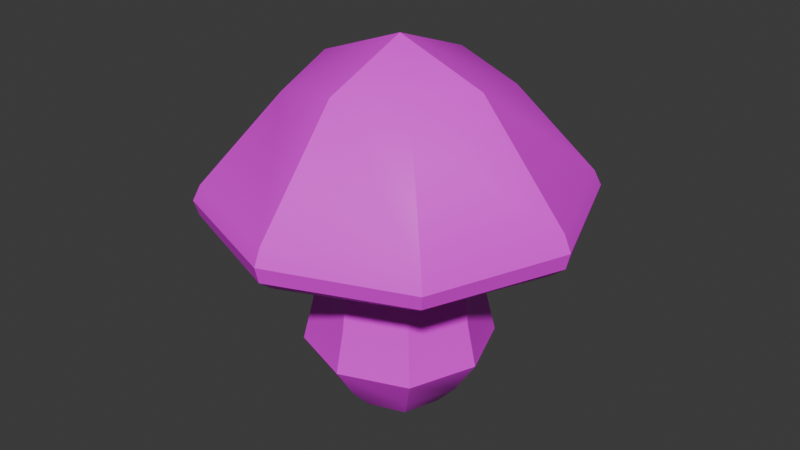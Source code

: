 # Source: mushroom.blend  (saved by Blender 5.2.44; exported with 4.5.12 LTS)
import bpy
from mathutils import Matrix  # noqa: F401  (used for matrix-valued properties, if any)

bpy.ops.wm.read_factory_settings(use_empty=True)
scene = bpy.context.scene
scene.name = 'Scene'

# ---- collections
col_mushroom = bpy.data.collections.new('mushroom'); scene.collection.children.link(col_mushroom)

# ---- images (referenced by path relative to the original .blend; pixels are not part of the script)
import os
ASSET_DIR = os.environ.get("B2B_ASSET_DIR", "")  # directory of the original .blend (textures are referenced by path, not embedded)
HERE = os.path.dirname(os.path.abspath(__file__))  # packed textures are extracted next to this script under _unpacked/

def load_image(name, relpath, width, height, colorspace="sRGB"):
    """Load a texture the original file referenced (path relative to the .blend, or extracted next to this script)."""
    p = next((c for c in (os.path.join(HERE, relpath), os.path.join(ASSET_DIR, relpath)) if relpath and os.path.exists(c)), "")
    if p:
        img = bpy.data.images.load(p, check_existing=True)
        img.name = name
    else:  # same state as the original file: an image datablock whose file is absent (Cycles renders it pink)
        img = bpy.data.images.new(name, width, height)
        img.source = "FILE"
        img.filepath = "//" + (relpath or name)
    img.colorspace_settings.name = colorspace
    return img
img_palette_png_001 = load_image('Palette.png.001', 'Palette.png', 1024, 1024, 'sRGB')

# ---- materials (node trees are filled in below, after node groups)
mat_material_001 = bpy.data.materials.new('Material.001')
mat_material_001.alpha_threshold = 0.0
mat_material_001.use_backface_culling_lightprobe_volume = False
mat_material_001.roughness = 0.5
mat_material_001.line_color = (0.0, 0.0, 0.0, 1.0)

# ---- material node trees
mat_material_001.use_nodes = True; mat_material_001.node_tree.nodes.clear()
_N = mat_material_001.node_tree.nodes; _L = mat_material_001.node_tree.links
n0 = _N.new('ShaderNodeOutputMaterial'); n0.name = 'Material Output'; n0.location = (200, 100)
n1 = _N.new('ShaderNodeBsdfPrincipled'); n1.name = 'Principled BSDF'; n1.location = (-200, 100)
n1.inputs[10].default_value = 0.005
n2 = _N.new('ShaderNodeTexImage'); n2.name = 'Image Texture'; n2.location = (-510, 189)
n2.image = img_palette_png_001
_L.new(n1.outputs[0], n0.inputs[0])
_L.new(n2.outputs[0], n1.inputs[0])
n0.is_active_output = True

# ---- world
world_world = bpy.data.worlds.new('World'); scene.world = world_world
world_world.use_nodes = True; world_world.node_tree.nodes.clear()
_N = world_world.node_tree.nodes; _L = world_world.node_tree.links
n0 = _N.new('ShaderNodeOutputWorld'); n0.name = 'World Output'; n0.location = (200, 100)
n1 = _N.new('ShaderNodeBackground'); n1.name = 'Background'; n1.location = (-200, 100)
n1.inputs[0].default_value = (0.05088, 0.05088, 0.05088, 1.0)
_L.new(n1.outputs[0], n0.inputs[0])
n0.is_active_output = True
world_world.color = (0.05088, 0.05088, 0.05088)
world_world.sun_shadow_jitter_overblur = 0.0

# ---- meshes
me_cube_025 = bpy.data.meshes.new('Cube.025')
me_cube_025.from_pydata([(0.03069, 0.02506, 0.1489), (0.03069, 0.02506, 0.08124), (0.03069, -0.04264, 0.1489), (0.03069, -0.04264, 0.08124), (-0.03701, 0.02506, 0.1489), (-0.03701, 0.02506, 0.08124), (-0.03701, -0.04264, 0.1489), (-0.03701, -0.04264, 0.08124), (-0.04442, -0.008789, 0.07382), (-0.003159, 0.03247, 0.07382), (-0.003159, -0.05005, 0.1564), (0.0381, -0.008789, 0.1564), (-0.003159, -0.05005, 0.07382), (-0.04442, -0.008789, 0.1564), (-0.003159, 0.03247, 0.1564), (0.0381, -0.008789, 0.07382), (-0.003159, -0.008789, 0.1719), (-0.003159, -0.008789, 0.1169), (0.05166, 0.04603, 0.09077), (0.05569, 0.05006, 0.109), (0.05661, 0.05098, 0.09522), (0.05809, 0.05246, 0.1019), (-0.06201, -0.06763, 0.109), (-0.05798, -0.06361, 0.09077), (-0.0644, -0.07003, 0.1019), (-0.06293, -0.06856, 0.09522), (0.05166, -0.06361, 0.09077), (0.05569, -0.06763, 0.109), (0.05661, -0.06856, 0.09522), (0.05809, -0.07003, 0.1019), (-0.06201, 0.05006, 0.109), (-0.05798, 0.04603, 0.09077), (-0.0644, 0.05246, 0.1019), (-0.06293, 0.05098, 0.09522), (-0.003159, -0.08997, 0.1092), (-0.003159, -0.08497, 0.08922), (-0.003159, -0.0933, 0.1018), (-0.003159, -0.09147, 0.09446), (-0.08434, -0.008789, 0.1092), (-0.07934, -0.008789, 0.08922), (-0.08767, -0.008789, 0.1018), (-0.08584, -0.008789, 0.09446), (0.07802, -0.008789, 0.1092), (0.07302, -0.008789, 0.08922), (0.08135, -0.008789, 0.1018), (0.07952, -0.008789, 0.09446), (-0.003159, 0.07239, 0.1092), (-0.003159, 0.06739, 0.08922), (-0.003159, 0.07572, 0.1018), (-0.003159, 0.07389, 0.09446), (-0.02111, -0.02674, 0.006453), (-0.02111, -0.02674, 0.1123), (-0.02111, 0.00916, 0.006453), (-0.02111, 0.00916, 0.1123), (0.01479, -0.02674, 0.006453), (0.01479, -0.02674, 0.1123), (0.01479, 0.00916, 0.006453), (0.01479, 0.00916, 0.1123), (-0.03376, -0.03939, 0.03187), (-0.02836, -0.03399, 0.07422), (-0.02836, 0.01641, 0.07422), (-0.03376, 0.02181, 0.03187), (0.02204, 0.01641, 0.07422), (0.02744, 0.02181, 0.03187), (0.02204, -0.03399, 0.07422), (0.02744, -0.03939, 0.03187), (-0.02504, -0.008789, 0.004729), (-0.02607, -0.0317, 0.09756), (-0.02504, -0.008789, 0.1152), (-0.02607, 0.01412, 0.01554), (-0.003159, 0.01309, 0.004729), (-0.003159, 0.01309, 0.1152), (0.01975, 0.01412, 0.01554), (0.01872, -0.008789, 0.004729), (0.01872, -0.008789, 0.1152), (0.01975, -0.0317, 0.01554), (-0.003159, -0.03067, 0.004729), (-0.003159, -0.03067, 0.1152), (-0.02607, -0.0317, 0.01554), (-0.03038, -0.03601, 0.05168), (-0.02607, 0.01412, 0.09756), (-0.03038, 0.01843, 0.05168), (0.01975, 0.01412, 0.09756), (0.02406, 0.01843, 0.05168), (0.01975, -0.0317, 0.09756), (0.02406, -0.03601, 0.05168), (-0.003159, -0.05087, 0.03187), (-0.003159, -0.04344, 0.07422), (0.03892, -0.008789, 0.03187), (0.03149, -0.008789, 0.07422), (-0.003159, 0.03329, 0.03187), (-0.003159, 0.02586, 0.07422), (-0.04524, -0.008789, 0.03187), (-0.03781, -0.008789, 0.07422), (-0.03468, -0.008789, 0.09785), (-0.003159, 0.02273, 0.09785), (0.02836, -0.008789, 0.09785), (-0.003159, -0.04031, 0.09785), (-0.003159, -0.008789, 0.001111), (-0.003159, -0.008789, 0.1214), (-0.003159, -0.04031, 0.01537), (-0.003159, -0.04621, 0.05168), (0.02836, -0.008789, 0.01537), (0.03427, -0.008789, 0.05168), (-0.003159, 0.02273, 0.01537), (-0.003159, 0.02864, 0.05168), (-0.03468, -0.008789, 0.01537), (-0.04058, -0.008789, 0.05168)], [], [(0, 14, 16, 11), (14, 4, 13, 16), (16, 13, 6, 10), (11, 16, 10, 2), (5, 9, 17, 8), (9, 1, 15, 17), (17, 15, 3, 12), (8, 17, 12, 7), (27, 34, 36, 29), (29, 36, 37, 28), (28, 37, 35, 26), (23, 35, 37, 25), (25, 37, 36, 24), (24, 36, 34, 22), (22, 38, 40, 24), (24, 40, 41, 25), (25, 41, 39, 23), (31, 39, 41, 33), (33, 41, 40, 32), (32, 40, 38, 30), (19, 42, 44, 21), (21, 44, 45, 20), (20, 45, 43, 18), (26, 43, 45, 28), (28, 45, 44, 29), (29, 44, 42, 27), (30, 46, 48, 32), (32, 48, 49, 33), (33, 49, 47, 31), (18, 47, 49, 20), (20, 49, 48, 21), (21, 48, 46, 19), (46, 14, 0, 19), (19, 0, 11, 42), (9, 47, 18, 1), (1, 18, 43, 15), (7, 23, 39, 8), (12, 35, 23, 7), (22, 6, 13, 38), (34, 10, 6, 22), (42, 11, 2, 27), (27, 2, 10, 34), (15, 43, 26, 3), (3, 26, 35, 12), (30, 4, 14, 46), (8, 39, 31, 5), (38, 13, 4, 30), (5, 31, 47, 9), (59, 67, 94, 93), (67, 51, 68, 94), (94, 68, 53, 80), (93, 94, 80, 60), (60, 80, 95, 91), (80, 53, 71, 95), (95, 71, 57, 82), (91, 95, 82, 62), (62, 82, 96, 89), (82, 57, 74, 96), (96, 74, 55, 84), (89, 96, 84, 64), (64, 84, 97, 87), (84, 55, 77, 97), (97, 77, 51, 67), (87, 97, 67, 59), (52, 70, 98, 66), (70, 56, 73, 98), (98, 73, 54, 76), (66, 98, 76, 50), (57, 71, 99, 74), (71, 53, 68, 99), (99, 68, 51, 77), (74, 99, 77, 55), (54, 75, 100, 76), (75, 65, 86, 100), (100, 86, 58, 78), (76, 100, 78, 50), (65, 85, 101, 86), (85, 64, 87, 101), (101, 87, 59, 79), (86, 101, 79, 58), (56, 72, 102, 73), (72, 63, 88, 102), (102, 88, 65, 75), (73, 102, 75, 54), (63, 83, 103, 88), (83, 62, 89, 103), (103, 89, 64, 85), (88, 103, 85, 65), (52, 69, 104, 70), (69, 61, 90, 104), (104, 90, 63, 72), (70, 104, 72, 56), (61, 81, 105, 90), (81, 60, 91, 105), (105, 91, 62, 83), (90, 105, 83, 63), (50, 78, 106, 66), (78, 58, 92, 106), (106, 92, 61, 69), (66, 106, 69, 52), (58, 79, 107, 92), (79, 59, 93, 107), (107, 93, 60, 81), (92, 107, 81, 61)])
me_cube_025.polygons.foreach_set('use_smooth', [True] * 104)
_k = set([(0, 19), (1, 9), (1, 15), (2, 27), (3, 12), (3, 15), (4, 30), (5, 8), (5, 9), (6, 22), (7, 8), (7, 12), (8, 17), (9, 17), (10, 16), (10, 34), (11, 16), (11, 42), (12, 17), (13, 16), (13, 38), (14, 16), (14, 46), (15, 17), (19, 21), (20, 21), (20, 45), (20, 49), (21, 44), (21, 48), (22, 24), (24, 25), (24, 36), (24, 40), (25, 37), (25, 41), (27, 29), (28, 29), (28, 37), (28, 45), (29, 36), (29, 44), (30, 32), (32, 33), (32, 40), (32, 48), (33, 41), (33, 49), (34, 36), (36, 37), (38, 40), (40, 41), (42, 44), (44, 45), (46, 48), (48, 49), (50, 66), (50, 76), (50, 78), (51, 67), (51, 68), (51, 77), (52, 66), (52, 69), (52, 70), (53, 68), (53, 71), (53, 80), (54, 73), (54, 75), (54, 76), (55, 74), (55, 77), (55, 84), (56, 70), (56, 72), (56, 73), (57, 71), (57, 74), (57, 82), (58, 78), (58, 79), (58, 86), (58, 92), (59, 67), (59, 79), (60, 80), (60, 81), (61, 69), (61, 81), (61, 90), (61, 92), (62, 82), (62, 83), (63, 72), (63, 83), (63, 88), (63, 90), (64, 84), (64, 85), (65, 75), (65, 85), (65, 86), (65, 88), (68, 94), (71, 95), (74, 96), (77, 97), (86, 100), (86, 101), (87, 97), (87, 101), (88, 102), (88, 103), (89, 96), (89, 103), (90, 104), (90, 105), (91, 95), (91, 105), (92, 106), (92, 107), (93, 94), (93, 107)])
me_cube_025.attributes.new('sharp_edge', 'BOOLEAN', 'EDGE').data.foreach_set('value', [ (min(e.vertices), max(e.vertices)) in _k for e in me_cube_025.edges])
_uv = me_cube_025.uv_layers.new(name='UVMap')
_uv.uv.foreach_set('vector', [0.4964, 0.3721, 0.5079, 0.3721, 0.5079, 0.3835, 0.4964, 0.3835, 0.5079, 0.3721, 0.5193, 0.3721, 0.5193, 0.3835, 0.5079, 0.3835, 0.5079, 0.3835, 0.5193, 0.3835, 0.5193, 0.395, 0.5079, 0.395, 0.4964, 0.3835, 0.5079, 0.3835, 0.5079, 0.395, 0.4964, 0.395, 0.4507, 0.3721, 0.4622, 0.3721, 0.4622, 0.3835, 0.4507, 0.3835, 0.4622, 0.3721, 0.4736, 0.3721, 0.4736, 0.3835, 0.4622, 0.3835, 0.4622, 0.3835, 0.4736, 0.3835, 0.4736, 0.395, 0.4622, 0.395, 0.4507, 0.3835, 0.4622, 0.3835, 0.4622, 0.395, 0.4507, 0.395, 0.4878, 0.395, 0.4875, 0.4064, 0.4863, 0.4064, 0.4865, 0.395, 0.4865, 0.395, 0.4863, 0.4064, 0.4831, 0.4064, 0.4828, 0.395, 0.4828, 0.395, 0.4831, 0.4064, 0.4814, 0.4064, 0.4809, 0.395, 0.4809, 0.4178, 0.4814, 0.4064, 0.4831, 0.4064, 0.4828, 0.4178, 0.4828, 0.4178, 0.4831, 0.4064, 0.4863, 0.4064, 0.4865, 0.4177, 0.4865, 0.4177, 0.4863, 0.4064, 0.4875, 0.4064, 0.4878, 0.4178, 0.4878, 0.3264, 0.4875, 0.3378, 0.4863, 0.3378, 0.4865, 0.3266, 0.4865, 0.3266, 0.4863, 0.3378, 0.4831, 0.3378, 0.4828, 0.3265, 0.4828, 0.3265, 0.4831, 0.3378, 0.4814, 0.3378, 0.4809, 0.3264, 0.4809, 0.3493, 0.4814, 0.3378, 0.4831, 0.3378, 0.4828, 0.3493, 0.4828, 0.3493, 0.4831, 0.3378, 0.4863, 0.3378, 0.4865, 0.3493, 0.4865, 0.3493, 0.4863, 0.3378, 0.4875, 0.3378, 0.4878, 0.3493, 0.4878, 0.3721, 0.4875, 0.3835, 0.4863, 0.3835, 0.4865, 0.3721, 0.4865, 0.3721, 0.4863, 0.3835, 0.4831, 0.3835, 0.4828, 0.3721, 0.4828, 0.3721, 0.4831, 0.3835, 0.4814, 0.3835, 0.4809, 0.3721, 0.4809, 0.395, 0.4814, 0.3835, 0.4831, 0.3835, 0.4828, 0.395, 0.4828, 0.395, 0.4831, 0.3835, 0.4863, 0.3835, 0.4865, 0.395, 0.4865, 0.395, 0.4863, 0.3835, 0.4875, 0.3835, 0.4878, 0.395, 0.4878, 0.3493, 0.4875, 0.3607, 0.4863, 0.3607, 0.4865, 0.3493, 0.4865, 0.3493, 0.4863, 0.3607, 0.4831, 0.3607, 0.4828, 0.3493, 0.4828, 0.3493, 0.4831, 0.3607, 0.4814, 0.3607, 0.4809, 0.3493, 0.4809, 0.3721, 0.4814, 0.3607, 0.4831, 0.3607, 0.4828, 0.3721, 0.4828, 0.3721, 0.4831, 0.3607, 0.4863, 0.3607, 0.4865, 0.3721, 0.4865, 0.3721, 0.4863, 0.3607, 0.4875, 0.3607, 0.4878, 0.3721, 0.4875, 0.3607, 0.4964, 0.3607, 0.4964, 0.3721, 0.4878, 0.3721, 0.4878, 0.3721, 0.4964, 0.3721, 0.4964, 0.3835, 0.4875, 0.3835, 0.4736, 0.3607, 0.4814, 0.3607, 0.4809, 0.3721, 0.4736, 0.3721, 0.4736, 0.3721, 0.4809, 0.3721, 0.4814, 0.3835, 0.4736, 0.3835, 0.4736, 0.3264, 0.4809, 0.3264, 0.4814, 0.3378, 0.4736, 0.3378, 0.4736, 0.4064, 0.4814, 0.4064, 0.4809, 0.4178, 0.4736, 0.4178, 0.4878, 0.3264, 0.4964, 0.3264, 0.4964, 0.3378, 0.4875, 0.3378, 0.4875, 0.4064, 0.4964, 0.4064, 0.4964, 0.4178, 0.4878, 0.4178, 0.4875, 0.3835, 0.4964, 0.3835, 0.4964, 0.395, 0.4878, 0.395, 0.4878, 0.395, 0.4964, 0.395, 0.4964, 0.4064, 0.4875, 0.4064, 0.4736, 0.3835, 0.4814, 0.3835, 0.4809, 0.395, 0.4736, 0.395, 0.4736, 0.395, 0.4809, 0.395, 0.4814, 0.4064, 0.4736, 0.4064, 0.4878, 0.3493, 0.4964, 0.3493, 0.4964, 0.3607, 0.4875, 0.3607, 0.4736, 0.3378, 0.4814, 0.3378, 0.4809, 0.3493, 0.4736, 0.3493, 0.4875, 0.3378, 0.4964, 0.3378, 0.4964, 0.3493, 0.4878, 0.3493, 0.4736, 0.3493, 0.4809, 0.3493, 0.4814, 0.3607, 0.4736, 0.3607, 0.7833, 0.1855, 0.7886, 0.1855, 0.7887, 0.1982, 0.7836, 0.1982, 0.7886, 0.1855, 0.794, 0.1855, 0.794, 0.1982, 0.7887, 0.1982, 0.7887, 0.1982, 0.794, 0.1982, 0.794, 0.211, 0.7887, 0.211, 0.7836, 0.1982, 0.7887, 0.1982, 0.7887, 0.211, 0.7837, 0.211, 0.7837, 0.211, 0.7887, 0.211, 0.7887, 0.2237, 0.7837, 0.2237, 0.7887, 0.211, 0.794, 0.211, 0.794, 0.2237, 0.7887, 0.2237, 0.7887, 0.2237, 0.794, 0.2237, 0.794, 0.2364, 0.7887, 0.2364, 0.7837, 0.2237, 0.7887, 0.2237, 0.7887, 0.2364, 0.7837, 0.2364, 0.7837, 0.2364, 0.7887, 0.2364, 0.7889, 0.2491, 0.7837, 0.2491, 0.7887, 0.2364, 0.794, 0.2364, 0.796, 0.2491, 0.7889, 0.2491, 0.7889, 0.2491, 0.796, 0.2491, 0.794, 0.2618, 0.7887, 0.2618, 0.7837, 0.2491, 0.7889, 0.2491, 0.7887, 0.2618, 0.7837, 0.2618, 0.7837, 0.2618, 0.7887, 0.2618, 0.7887, 0.2745, 0.7836, 0.2745, 0.7887, 0.2618, 0.794, 0.2618, 0.794, 0.2745, 0.7887, 0.2745, 0.7887, 0.2745, 0.794, 0.2745, 0.794, 0.2872, 0.7886, 0.2872, 0.7836, 0.2745, 0.7887, 0.2745, 0.7886, 0.2872, 0.7833, 0.2872, 0.7431, 0.2364, 0.7558, 0.2364, 0.7556, 0.2491, 0.7431, 0.2491, 0.7558, 0.2364, 0.7685, 0.2364, 0.7659, 0.2491, 0.7556, 0.2491, 0.7556, 0.2491, 0.7659, 0.2491, 0.7685, 0.2618, 0.7558, 0.2618, 0.7431, 0.2491, 0.7556, 0.2491, 0.7558, 0.2618, 0.7431, 0.2618, 0.794, 0.2364, 0.8067, 0.2364, 0.8069, 0.2491, 0.796, 0.2491, 0.8067, 0.2364, 0.8194, 0.2364, 0.8194, 0.2491, 0.8069, 0.2491, 0.8069, 0.2491, 0.8194, 0.2491, 0.8194, 0.2618, 0.8067, 0.2618, 0.796, 0.2491, 0.8069, 0.2491, 0.8067, 0.2618, 0.794, 0.2618, 0.4829, 0.3894, 0.4885, 0.3894, 0.4887, 0.4021, 0.4855, 0.4021, 0.6289, 0.3947, 0.6325, 0.3947, 0.6324, 0.4074, 0.629, 0.4074, 0.629, 0.4074, 0.6324, 0.4074, 0.6321, 0.4201, 0.629, 0.4201, 0.4855, 0.4021, 0.4887, 0.4021, 0.4887, 0.4148, 0.4855, 0.4148, 0.7752, 0.2618, 0.7792, 0.2618, 0.7791, 0.2745, 0.7752, 0.2745, 0.7792, 0.2618, 0.7837, 0.2618, 0.7836, 0.2745, 0.7791, 0.2745, 0.7791, 0.2745, 0.7836, 0.2745, 0.7833, 0.2872, 0.7791, 0.2872, 0.7752, 0.2745, 0.7791, 0.2745, 0.7791, 0.2872, 0.7748, 0.2872, 0.4855, 0.3639, 0.4887, 0.3639, 0.4887, 0.3766, 0.4855, 0.3766, 0.6289, 0.3693, 0.6325, 0.3693, 0.6325, 0.382, 0.6287, 0.382, 0.6287, 0.382, 0.6325, 0.382, 0.6325, 0.3947, 0.6289, 0.3947, 0.4855, 0.3766, 0.4887, 0.3766, 0.4885, 0.3894, 0.4829, 0.3894, 0.7752, 0.2364, 0.7792, 0.2364, 0.7792, 0.2491, 0.7752, 0.2491, 0.7792, 0.2364, 0.7837, 0.2364, 0.7837, 0.2491, 0.7792, 0.2491, 0.7792, 0.2491, 0.7837, 0.2491, 0.7837, 0.2618, 0.7792, 0.2618, 0.7752, 0.2491, 0.7792, 0.2491, 0.7792, 0.2618, 0.7752, 0.2618, 0.4855, 0.3385, 0.4887, 0.3385, 0.4887, 0.3512, 0.4855, 0.3512, 0.629, 0.3438, 0.6325, 0.3438, 0.6325, 0.3565, 0.629, 0.3565, 0.629, 0.3565, 0.6325, 0.3565, 0.6325, 0.3693, 0.6289, 0.3693, 0.4855, 0.3512, 0.4887, 0.3512, 0.4887, 0.3639, 0.4855, 0.3639, 0.7752, 0.211, 0.7792, 0.211, 0.7792, 0.2237, 0.7752, 0.2237, 0.7792, 0.211, 0.7837, 0.211, 0.7837, 0.2237, 0.7792, 0.2237, 0.7792, 0.2237, 0.7837, 0.2237, 0.7837, 0.2364, 0.7792, 0.2364, 0.7752, 0.2237, 0.7792, 0.2237, 0.7792, 0.2364, 0.7752, 0.2364, 0.4887, 0.3258, 0.4855, 0.3258, 0.4887, 0.3258, 0.4855, 0.3258, 0.629, 0.3184, 0.6321, 0.3184, 0.6324, 0.3311, 0.629, 0.3311, 0.629, 0.3311, 0.6324, 0.3311, 0.6325, 0.3438, 0.629, 0.3438, 0.4855, 0.3258, 0.4887, 0.3258, 0.4887, 0.3385, 0.4855, 0.3385, 0.7748, 0.1855, 0.7791, 0.1855, 0.7791, 0.1982, 0.7752, 0.1982, 0.7791, 0.1855, 0.7833, 0.1855, 0.7836, 0.1982, 0.7791, 0.1982, 0.7791, 0.1982, 0.7836, 0.1982, 0.7837, 0.211, 0.7792, 0.211, 0.7752, 0.1982, 0.7791, 0.1982, 0.7792, 0.211, 0.7752, 0.211])
me_cube_025.materials.append(mat_material_001)
me_cube_025.use_mirror_vertex_groups = False
me_cube_025.update()

# ---- objects
ob_mushroom = bpy.data.objects.new('mushroom', me_cube_025)

# ---- transforms, parenting, visibility, modifiers, constraints
ob_mushroom.location = (0.0, 0.0, 0.0)
ob_mushroom.scale = (0.8828, 0.8828, 0.8828)
ob_mushroom.lock_rotations_4d = False
ob_mushroom.empty_display_type = 'ARROWS'
ob_mushroom.lineart.crease_threshold = 0.0

# ---- collection membership
col_mushroom.objects.link(ob_mushroom)

# ---- scene / render settings (as saved in the file)
scene.frame_start = 1; scene.frame_end = 250; scene.frame_set(1)
scene.render.engine = 'BLENDER_EEVEE_NEXT'
scene.render.bake_bias = 0.0
scene.render.bake_samples = 0
scene.render.compositor_device = 'GPU'
scene.eevee.use_volume_custom_range = False
scene.eevee.fast_gi_thickness_near = 0.1
scene.eevee.fast_gi_thickness_far = 0.0
scene.eevee.ray_tracing_options.screen_trace_thickness = 0.1
bpy.context.view_layer.update()

# ---- added for rendering (the .blend has no active camera and no usable light): camera, sun
cam_auto = bpy.data.cameras.new('AutoCamera')
cam_auto.lens = 50.0
cam_auto.sensor_width = 36.0
cam_auto.clip_end = 1000.0
ob_auto_camera = bpy.data.objects.new('AutoCamera', cam_auto)
scene.collection.objects.link(ob_auto_camera)
ob_auto_camera.location = (0.237155, -0.295691, 0.268326)
ob_auto_camera.rotation_euler = (1.09748, -7.21219e-08, 0.694738)
scene.camera = ob_auto_camera
light_auto_sun = bpy.data.lights.new('AutoSun', 'SUN')
light_auto_sun.energy = 3.0
light_auto_sun.angle = 0.0523599
ob_auto_sun = bpy.data.objects.new('AutoSun', light_auto_sun)
scene.collection.objects.link(ob_auto_sun)
ob_auto_sun.rotation_euler = (0.872665, 0.174533, 0.523599)
bpy.context.view_layer.update()
